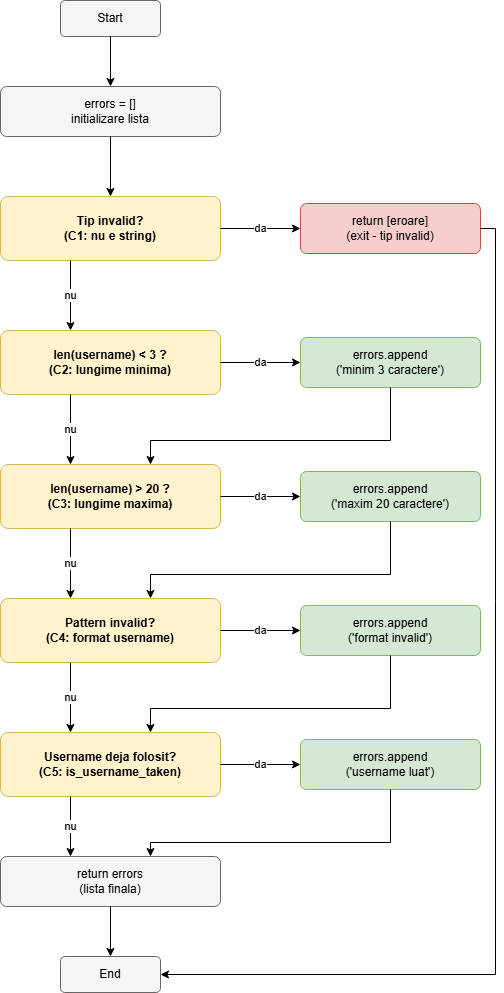

The diagram above was exported from draw.io. Its source (the exported page's mxGraphModel, read from the mxfile embedded in the PNG):
<mxGraphModel dx="1114" dy="1025" grid="1" gridSize="10" guides="1" tooltips="1" connect="1" arrows="1" fold="1" page="1" pageScale="1" pageWidth="850" pageHeight="1100" math="0" shadow="0">
  <root>
    <mxCell id="0" />
    <mxCell id="1" parent="0" />
    <mxCell id="start" parent="1" style="rounded=1;whiteSpace=wrap;html=1;fillColor=#f5f5f5;strokeColor=#666666;arcSize=12;fontSize=12;" value="Start" vertex="1">
      <mxGeometry height="36" width="100" x="190" y="20" as="geometry" />
    </mxCell>
    <mxCell id="n1" parent="1" style="rounded=1;whiteSpace=wrap;html=1;fillColor=#f5f5f5;strokeColor=#666666;arcSize=12;fontSize=12;" value="errors = []&#10;initializare lista" vertex="1">
      <mxGeometry height="50" width="220" x="130" y="106" as="geometry" />
    </mxCell>
    <mxCell id="n2" parent="1" style="rounded=1;whiteSpace=wrap;html=1;fillColor=#fff2cc;strokeColor=#d6b656;arcSize=12;fontSize=12;fontStyle=1;" value="Tip invalid?&#10;(C1: nu e string)" vertex="1">
      <mxGeometry height="64" width="220" x="130" y="216" as="geometry" />
    </mxCell>
    <mxCell id="n3" parent="1" style="rounded=1;whiteSpace=wrap;html=1;fillColor=#f8cecc;strokeColor=#b85450;arcSize=12;fontSize=12;" value="return [eroare]&#10;(exit - tip invalid)" vertex="1">
      <mxGeometry height="50" width="180" x="430" y="223" as="geometry" />
    </mxCell>
    <mxCell id="n4" parent="1" style="rounded=1;whiteSpace=wrap;html=1;fillColor=#fff2cc;strokeColor=#d6b656;arcSize=12;fontSize=12;fontStyle=1;" value="len(username) &lt; 3 ?&#10;(C2: lungime minima)" vertex="1">
      <mxGeometry height="64" width="220" x="130" y="350" as="geometry" />
    </mxCell>
    <mxCell id="n5" parent="1" style="rounded=1;whiteSpace=wrap;html=1;fillColor=#d5e8d4;strokeColor=#82b366;arcSize=12;fontSize=12;" value="errors.append&lt;br&gt;('minim 3 caractere')" vertex="1">
      <mxGeometry height="50" width="180" x="430" y="357" as="geometry" />
    </mxCell>
    <mxCell id="n6" parent="1" style="rounded=1;whiteSpace=wrap;html=1;fillColor=#fff2cc;strokeColor=#d6b656;arcSize=12;fontSize=12;fontStyle=1;" value="len(username) &gt; 20 ?&#10;(C3: lungime maxima)" vertex="1">
      <mxGeometry height="64" width="220" x="130" y="484" as="geometry" />
    </mxCell>
    <mxCell id="n7" parent="1" style="rounded=1;whiteSpace=wrap;html=1;fillColor=#d5e8d4;strokeColor=#82b366;arcSize=12;fontSize=12;" value="errors.append&lt;br&gt;('maxim 20 caractere')" vertex="1">
      <mxGeometry height="50" width="180" x="430" y="491" as="geometry" />
    </mxCell>
    <mxCell id="n8" parent="1" style="rounded=1;whiteSpace=wrap;html=1;fillColor=#fff2cc;strokeColor=#d6b656;arcSize=12;fontSize=12;fontStyle=1;" value="Pattern invalid?&#10;(C4: format username)" vertex="1">
      <mxGeometry height="64" width="220" x="130" y="618" as="geometry" />
    </mxCell>
    <mxCell id="n9" parent="1" style="rounded=1;whiteSpace=wrap;html=1;fillColor=#d5e8d4;strokeColor=#82b366;arcSize=12;fontSize=12;" value="errors.append&lt;br&gt;('format invalid')" vertex="1">
      <mxGeometry height="50" width="180" x="430" y="625" as="geometry" />
    </mxCell>
    <mxCell id="n10" parent="1" style="rounded=1;whiteSpace=wrap;html=1;fillColor=#fff2cc;strokeColor=#d6b656;arcSize=12;fontSize=12;fontStyle=1;" value="Username deja folosit?&#10;(C5: is_username_taken)" vertex="1">
      <mxGeometry height="64" width="220" x="130" y="752" as="geometry" />
    </mxCell>
    <mxCell id="n11" parent="1" style="rounded=1;whiteSpace=wrap;html=1;fillColor=#d5e8d4;strokeColor=#82b366;arcSize=12;fontSize=12;" value="errors.append&lt;br&gt;('username luat')" vertex="1">
      <mxGeometry height="50" width="180" x="430" y="759" as="geometry" />
    </mxCell>
    <mxCell id="n12" parent="1" style="rounded=1;whiteSpace=wrap;html=1;fillColor=#f5f5f5;strokeColor=#666666;arcSize=12;fontSize=12;" value="return errors&#10;(lista finala)" vertex="1">
      <mxGeometry height="50" width="220" x="130" y="876" as="geometry" />
    </mxCell>
    <mxCell id="end" parent="1" style="rounded=1;whiteSpace=wrap;html=1;fillColor=#f5f5f5;strokeColor=#666666;arcSize=12;fontSize=12;" value="End" vertex="1">
      <mxGeometry height="36" width="100" x="190" y="976" as="geometry" />
    </mxCell>
    <mxCell id="e1" edge="1" parent="1" source="start" style="edgeStyle=orthogonalEdgeStyle;rounded=0;html=1;exitX=0.5;exitY=1;exitDx=0;exitDy=0;entryX=0.5;entryY=0;entryDx=0;entryDy=0;fontSize=11;" target="n1" value="">
      <mxGeometry relative="1" as="geometry" />
    </mxCell>
    <mxCell id="e2" edge="1" parent="1" source="n1" style="edgeStyle=orthogonalEdgeStyle;rounded=0;html=1;exitX=0.5;exitY=1;exitDx=0;exitDy=0;entryX=0.5;entryY=0;entryDx=0;entryDy=0;fontSize=11;" target="n2" value="">
      <mxGeometry relative="1" as="geometry" />
    </mxCell>
    <mxCell id="e3" edge="1" parent="1" source="n2" style="edgeStyle=orthogonalEdgeStyle;rounded=0;html=1;exitX=0.3182;exitY=1;exitDx=0;exitDy=0;entryX=0.3182;entryY=0;entryDx=0;entryDy=0;fontSize=11;" target="n4" value="nu">
      <mxGeometry relative="1" as="geometry" />
    </mxCell>
    <mxCell id="e4" edge="1" parent="1" source="n2" style="edgeStyle=orthogonalEdgeStyle;rounded=0;html=1;exitX=1;exitY=0.5;exitDx=0;exitDy=0;entryX=0;entryY=0.5;entryDx=0;entryDy=0;fontSize=11;" target="n3" value="da">
      <mxGeometry relative="1" as="geometry" />
    </mxCell>
    <mxCell id="e5" edge="1" parent="1" source="n4" style="edgeStyle=orthogonalEdgeStyle;rounded=0;html=1;exitX=0.3182;exitY=1;exitDx=0;exitDy=0;entryX=0.3182;entryY=0;entryDx=0;entryDy=0;fontSize=11;" target="n6" value="nu">
      <mxGeometry relative="1" as="geometry" />
    </mxCell>
    <mxCell id="e6" edge="1" parent="1" source="n4" style="edgeStyle=orthogonalEdgeStyle;rounded=0;html=1;exitX=1;exitY=0.5;exitDx=0;exitDy=0;entryX=0;entryY=0.5;entryDx=0;entryDy=0;fontSize=11;" target="n5" value="da">
      <mxGeometry relative="1" as="geometry" />
    </mxCell>
    <mxCell id="e7" edge="1" parent="1" source="n6" style="edgeStyle=orthogonalEdgeStyle;rounded=0;html=1;exitX=0.3182;exitY=1;exitDx=0;exitDy=0;entryX=0.3182;entryY=0;entryDx=0;entryDy=0;fontSize=11;" target="n8" value="nu">
      <mxGeometry relative="1" as="geometry" />
    </mxCell>
    <mxCell id="e8" edge="1" parent="1" source="n6" style="edgeStyle=orthogonalEdgeStyle;rounded=0;html=1;exitX=1;exitY=0.5;exitDx=0;exitDy=0;entryX=0;entryY=0.5;entryDx=0;entryDy=0;fontSize=11;" target="n7" value="da">
      <mxGeometry relative="1" as="geometry" />
    </mxCell>
    <mxCell id="e9" edge="1" parent="1" source="n8" style="edgeStyle=orthogonalEdgeStyle;rounded=0;html=1;exitX=0.3182;exitY=1;exitDx=0;exitDy=0;entryX=0.3182;entryY=0;entryDx=0;entryDy=0;fontSize=11;" target="n10" value="nu">
      <mxGeometry relative="1" as="geometry" />
    </mxCell>
    <mxCell id="e10" edge="1" parent="1" source="n8" style="edgeStyle=orthogonalEdgeStyle;rounded=0;html=1;exitX=1;exitY=0.5;exitDx=0;exitDy=0;entryX=0;entryY=0.5;entryDx=0;entryDy=0;fontSize=11;" target="n9" value="da">
      <mxGeometry relative="1" as="geometry" />
    </mxCell>
    <mxCell id="e11" edge="1" parent="1" source="n10" style="edgeStyle=orthogonalEdgeStyle;rounded=0;html=1;exitX=0.3182;exitY=1;exitDx=0;exitDy=0;entryX=0.3182;entryY=0;entryDx=0;entryDy=0;fontSize=11;" target="n12" value="nu">
      <mxGeometry relative="1" as="geometry" />
    </mxCell>
    <mxCell id="e12" edge="1" parent="1" source="n10" style="edgeStyle=orthogonalEdgeStyle;rounded=0;html=1;exitX=1;exitY=0.5;exitDx=0;exitDy=0;entryX=0;entryY=0.5;entryDx=0;entryDy=0;fontSize=11;" target="n11" value="da">
      <mxGeometry relative="1" as="geometry" />
    </mxCell>
    <mxCell id="e13" edge="1" parent="1" source="n12" style="edgeStyle=orthogonalEdgeStyle;rounded=0;html=1;exitX=0.5;exitY=1;exitDx=0;exitDy=0;entryX=0.5;entryY=0;entryDx=0;entryDy=0;fontSize=11;" target="end" value="">
      <mxGeometry relative="1" as="geometry" />
    </mxCell>
    <mxCell id="e14" edge="1" parent="1" source="n5" style="edgeStyle=orthogonalEdgeStyle;rounded=0;html=1;exitX=0.5;exitY=1;exitDx=0;exitDy=0;entryX=0.6818;entryY=0;entryDx=0;entryDy=0;fontSize=11;" target="n6" value="">
      <mxGeometry relative="1" as="geometry">
        <Array as="points">
          <mxPoint x="520" y="460" />
          <mxPoint x="280" y="460" />
        </Array>
      </mxGeometry>
    </mxCell>
    <mxCell id="e15" edge="1" parent="1" source="n7" style="edgeStyle=orthogonalEdgeStyle;rounded=0;html=1;exitX=0.5;exitY=1;exitDx=0;exitDy=0;entryX=0.6818;entryY=0;entryDx=0;entryDy=0;fontSize=11;" target="n8" value="">
      <mxGeometry relative="1" as="geometry">
        <Array as="points">
          <mxPoint x="520" y="594" />
          <mxPoint x="280" y="594" />
        </Array>
      </mxGeometry>
    </mxCell>
    <mxCell id="e16" edge="1" parent="1" source="n9" style="edgeStyle=orthogonalEdgeStyle;rounded=0;html=1;exitX=0.5;exitY=1;exitDx=0;exitDy=0;entryX=0.6818;entryY=0;entryDx=0;entryDy=0;fontSize=11;" target="n10" value="">
      <mxGeometry relative="1" as="geometry">
        <Array as="points">
          <mxPoint x="520" y="728" />
          <mxPoint x="280" y="728" />
        </Array>
      </mxGeometry>
    </mxCell>
    <mxCell id="e17" edge="1" parent="1" source="n11" style="edgeStyle=orthogonalEdgeStyle;rounded=0;html=1;exitX=0.5;exitY=1;exitDx=0;exitDy=0;entryX=0.6818;entryY=0;entryDx=0;entryDy=0;fontSize=11;" target="n12" value="">
      <mxGeometry relative="1" as="geometry">
        <Array as="points">
          <mxPoint x="520" y="862" />
          <mxPoint x="280" y="862" />
        </Array>
      </mxGeometry>
    </mxCell>
    <mxCell id="e18" edge="1" parent="1" source="n3" style="edgeStyle=orthogonalEdgeStyle;rounded=0;html=1;exitX=1;exitY=0.5;exitDx=0;exitDy=0;entryX=1;entryY=0.5;entryDx=0;entryDy=0;fontSize=11;" target="end" value="">
      <mxGeometry relative="1" as="geometry">
        <Array as="points">
          <mxPoint x="625" y="248" />
          <mxPoint x="625" y="994" />
        </Array>
      </mxGeometry>
    </mxCell>
  </root>
</mxGraphModel>